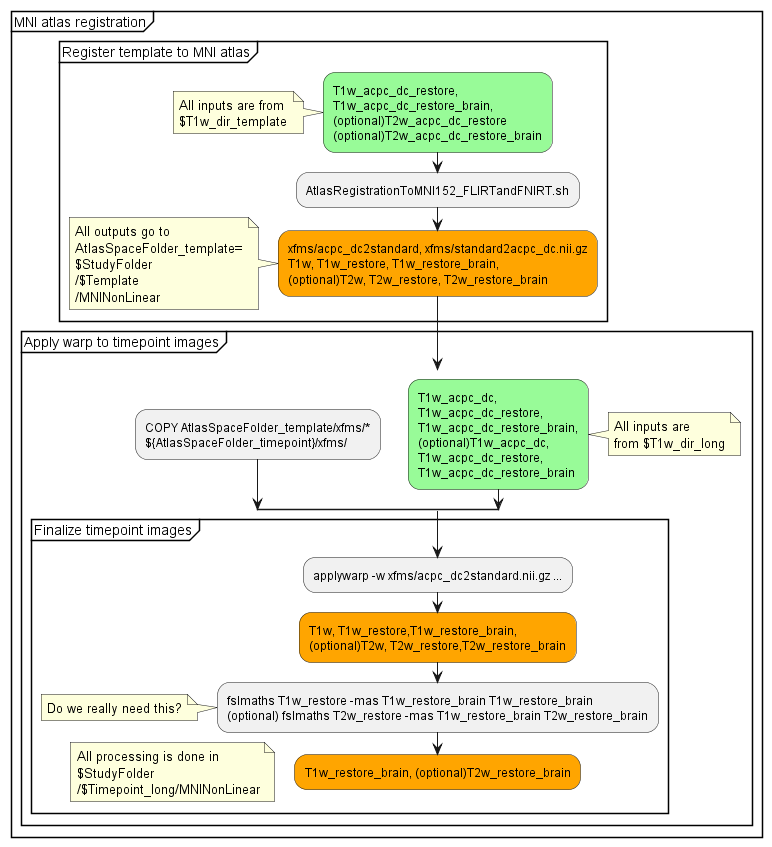

The diagram above was rendered by PlantUML. Its source (embedded in the PNG):
@startuml 
group MNI atlas registration
group Register template to MNI atlas
#palegreen:T1w_acpc_dc_restore,
T1w_acpc_dc_restore_brain,
(optional)T2w_acpc_dc_restore
(optional)T2w_acpc_dc_restore_brain;
note 
    All inputs are from 
    $T1w_dir_template
end note
:AtlasRegistrationToMNI152_FLIRTandFNIRT.sh;

    #orange:xfms/acpc_dc2standard, xfms/standard2acpc_dc.nii.gz
    T1w, T1w_restore, T1w_restore_brain,
    (optional)T2w, T2w_restore, T2w_restore_brain;
    note
        All outputs go to
        AtlasSpaceFolder_template=
        $StudyFolder
        /$Template
        /MNINonLinear
    end note
end group
group Apply warp to timepoint images
    split
    -[hidden]->
        :COPY AtlasSpaceFolder_template/xfms/*
        ${AtlasSpaceFolder_timepoint}/xfms/;
    split again
        -[hidden]->
        #palegreen:T1w_acpc_dc, 
        T1w_acpc_dc_restore,
        T1w_acpc_dc_restore_brain,
        (optional)T1w_acpc_dc,
        T1w_acpc_dc_restore,
        T1w_acpc_dc_restore_brain;
        note right
            All inputs are
            from $T1w_dir_long
        end note
    end split
    group Finalize timepoint images 
    :applywarp -w xfms/acpc_dc2standard.nii.gz ...;    
    #orange:T1w, T1w_restore,T1w_restore_brain,
    (optional)T2w, T2w_restore,T2w_restore_brain;
    
    :fslmaths T1w_restore -mas T1w_restore_brain T1w_restore_brain
    (optional) fslmaths T2w_restore -mas T1w_restore_brain T2w_restore_brain;
    note left
    Do we really need this?
    end note
    #orange:T1w_restore_brain, (optional)T2w_restore_brain;    
    floating note
        All processing is done in 
        $StudyFolder
        /$Timepoint_long/MNINonLinear
    end note
    end group
    detach
end group
end group
@enduml